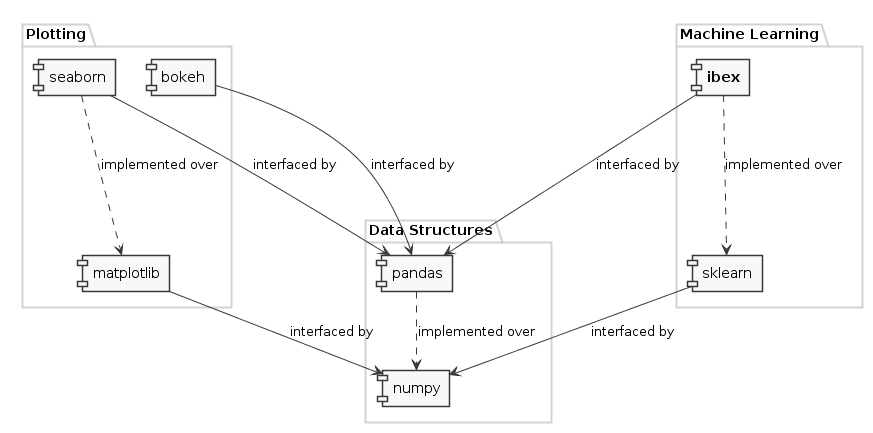

The diagram above was rendered by PlantUML. Its source (embedded in the PNG):
@startuml

skinparam monochrome true
skinparam shadowing false

skinparam package {
    FontColor #777777
    BorderColor lightgrey
}

package "Plotting" {
    [seaborn]
    [bokeh]
    [matplotlib]
}

package "Machine Learning" {
    [sklearn]
    [**ibex**]
}

package "Data Structures" {
    [numpy]
    [pandas]
}

[sklearn] -> [numpy] : interfaced by
[matplotlib] -> [numpy] : interfaced by
[pandas] ..> [numpy] : implemented over
[seaborn] -> [pandas] : interfaced by
[bokeh] -> [pandas] : interfaced by
[seaborn] ..-> [matplotlib] : implemented over
[**ibex**] -> [pandas] : interfaced by
[**ibex**] ..-> [sklearn] : implemented over

@enduml